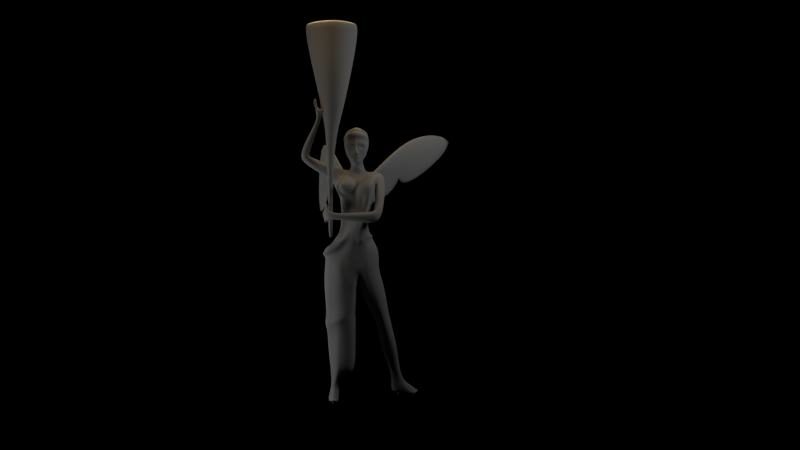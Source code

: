 # Source: torchlight_icon.blend  (saved by Blender 2.64.2; exported with 4.5.12 LTS)
import bpy
from mathutils import Matrix  # noqa: F401  (used for matrix-valued properties, if any)

bpy.ops.wm.read_factory_settings(use_empty=True)
scene = bpy.context.scene
scene.name = 'Scene'

# ---- collections
col_collection_1 = bpy.data.collections.new('Collection 1'); scene.collection.children.link(col_collection_1)

# ---- materials (node trees are filled in below, after node groups)
mat_material_004 = bpy.data.materials.new('Material.004')
mat_material_004.alpha_threshold = 0.0
mat_material_004.use_transparent_shadow = False
mat_material_004.diffuse_color = (0.512, 0.52, 0.512, 1.0)
mat_material_004.specular_color = (0.25, 0.25, 0.25)
mat_material_004.roughness = 0.5
mat_material_004.specular_intensity = 1.0
mat_material_004.line_color = (0.0, 0.0, 0.0, 1.0)

# ---- material node trees

# ---- world
world_world = bpy.data.worlds.new('World'); scene.world = world_world
world_world.color = (0.0, 0.0, 0.0)
world_world.use_sun_shadow = False
world_world.sun_shadow_jitter_overblur = 0.0
world_world.cycles.sampling_method = 'MANUAL'
world_world.cycles.sample_map_resolution = 256

# ---- cameras
cam_camera_001 = bpy.data.cameras.new('Camera.001')
cam_camera_001.clip_end = 100.0
cam_camera_001.lens = 35.0
cam_camera_001.sensor_width = 32.0
cam_camera_001.sensor_height = 18.0
cam_camera_001.dof.focus_distance = 0.0
cam_camera_001.dof.aperture_fstop = 128.0

# ---- lights
light_lamp_002 = bpy.data.lights.new('Lamp.002', 'POINT')
light_lamp_002.transmission_factor = 0.0
light_lamp_002.cutoff_distance = 30.0
light_lamp_002.energy = 100.0
light_lamp_002.shadow_buffer_clip_start = 1.001
light_lamp_002.shadow_soft_size = 1.0
light_lamp_002.shadow_maximum_resolution = 0.006
light_lamp_002.use_absolute_resolution = True
light_lamp_002.cycles.use_multiple_importance_sampling = False
light_lamp_001 = bpy.data.lights.new('Lamp.001', 'POINT')
light_lamp_001.color = (1.0, 0.6748, 0.355)
light_lamp_001.transmission_factor = 0.0
light_lamp_001.cutoff_distance = 30.0
light_lamp_001.energy = 100.0
light_lamp_001.shadow_buffer_clip_start = 1.001
light_lamp_001.shadow_soft_size = 1.0
light_lamp_001.shadow_maximum_resolution = 0.006
light_lamp_001.use_absolute_resolution = True
light_lamp_001.cycles.use_multiple_importance_sampling = False
light_lamp = bpy.data.lights.new('Lamp', 'POINT')
light_lamp.transmission_factor = 0.0
light_lamp.cutoff_distance = 30.0
light_lamp.energy = 100.0
light_lamp.shadow_buffer_clip_start = 1.001
light_lamp.shadow_soft_size = 1.0
light_lamp.shadow_maximum_resolution = 0.006
light_lamp.use_absolute_resolution = True
light_lamp.cycles.use_multiple_importance_sampling = False

# ---- meshes
me_cube_001 = bpy.data.meshes.new('Cube.001')
me_cube_001.from_pydata([(2.733, 14.23, -12.18), (2.392, 13.92, -11.64), (2.377, 12.85, -11.64), (2.838, 13.22, -12.37), (2.749, 14.41, -12.95), (2.906, 13.38, -13.23), (2.485, 14.34, -13.53), (2.577, 13.28, -13.7), (1.748, 14.0, -13.88), (2.025, 13.18, -13.96), (1.087, 14.02, -14.06), (1.178, 13.37, -13.95), (1.548, 13.39, -11.2), (1.626, 12.76, -11.34), (0.1281, 13.05, -12.46), (0.07667, 13.2, -12.83), (0.6918, 11.16, -13.57), (0.882, 11.02, -12.94), (0.539, 12.87, -11.75), (1.139, 11.01, -12.46), (1.115, 12.59, -11.54), (1.476, 11.01, -12.2), (2.218, 11.06, -11.81), (2.915, 11.11, -12.22), (2.605, 11.79, -14.3), (1.626, 11.63, -14.56), (3.105, 11.89, -14.08), (3.385, 11.84, -13.65), (3.394, 11.65, -12.81), (0.5101, 13.25, -13.37), (1.024, 11.4, -14.18), (2.862, 8.69, -14.72), (2.505, 8.494, -14.59), (2.327, 8.296, -14.19), (3.436, 8.601, -13.14), (3.734, 8.866, -13.63), (3.798, 9.035, -14.2), (3.607, 9.023, -14.48), (3.327, 8.901, -14.63), (3.018, 8.357, -13.12), (2.734, 8.296, -13.34), (2.549, 8.256, -13.52), (2.429, 8.226, -13.81), (2.381, 7.886, -14.3), (2.509, 7.776, -13.89), (2.677, 7.768, -13.58), (2.899, 7.765, -13.41), (3.236, 7.763, -13.2), (3.738, 7.933, -13.27), (3.42, 8.323, -14.74), (2.985, 8.213, -14.94), (3.753, 8.383, -14.6), (3.995, 8.348, -14.32), (4.065, 8.172, -13.84), (2.623, 8.067, -14.71), (3.099, 7.688, -14.86), (2.748, 7.624, -14.67), (2.587, 7.477, -14.26), (3.831, 7.281, -13.46), (4.1, 7.455, -13.98), (4.118, 7.63, -14.54), (3.908, 7.711, -14.78), (3.592, 7.709, -14.86), (3.382, 7.205, -13.36), (3.08, 7.268, -13.53), (2.88, 7.311, -13.66), (2.71, 7.348, -13.91), (2.892, 5.389, -15.09), (2.872, 5.284, -14.64), (2.998, 5.283, -14.36), (3.248, 5.284, -14.11), (3.726, 5.297, -13.92), (4.408, 5.385, -13.93), (3.907, 5.715, -15.53), (3.235, 5.626, -15.6), (4.263, 5.763, -15.27), (4.606, 5.79, -14.85), (4.679, 5.647, -14.41), (2.944, 5.506, -15.39), (4.246, 2.835, -15.74), (4.083, 2.767, -15.61), (3.946, 2.689, -15.43), (4.824, 2.795, -14.93), (4.964, 2.881, -15.2), (4.902, 2.923, -15.43), (4.711, 2.909, -15.57), (4.558, 2.898, -15.68), (4.488, 2.681, -14.81), (4.284, 2.656, -14.94), (4.148, 2.641, -15.03), (4.035, 2.654, -15.2), (4.07, 1.468, -15.31), (4.284, 1.464, -15.13), (4.499, 1.487, -15.04), (4.693, 1.507, -15.0), (5.1, 1.553, -14.97), (5.365, 1.591, -15.09), (4.593, 1.625, -15.77), (4.231, 1.559, -15.7), (4.807, 1.629, -15.68), (5.084, 1.649, -15.63), (5.38, 1.616, -15.37), (4.119, 1.513, -15.52), (4.165, 0.9466, -16.05), (4.004, 0.8505, -15.78), (4.011, 0.7675, -15.5), (5.052, 0.8986, -16.03), (4.66, 1.037, -16.12), (4.288, 0.7117, -15.24), (4.506, 0.7019, -15.11), (5.006, 0.6536, -15.36), (5.614, 0.5196, -15.32), (5.682, 0.3763, -15.1), (4.797, 0.5412, -15.09), (5.075, 0.7727, -15.65), (5.659, 0.594, -15.59), (5.909, 0.7053, -15.9), (4.203, 0.2996, -15.56), (4.333, 0.3761, -15.34), (4.548, 0.3674, -15.21), (4.692, 0.6719, -16.17), (4.346, 0.6107, -16.12), (4.197, 0.3823, -15.84), (4.639, 0.4177, -15.76), (4.571, 0.3248, -15.49), (6.335, 0.3489, -15.06), (6.043, 0.1995, -14.69), (6.379, 0.4487, -15.37), (6.331, 0.612, -15.85), (6.461, 0.765, -14.83), (6.06, 0.6087, -14.71), (6.401, 0.4985, -14.68), (6.709, 0.6084, -14.91), (6.581, 0.8564, -15.18), (6.67, 0.6138, -15.12), (6.333, 0.9282, -15.59), (6.598, 0.6667, -15.44), (6.553, 0.4808, -15.66), (6.654, 0.3666, -15.3), (6.346, 0.2356, -14.63), (6.687, 0.3232, -14.96), (5.954, 1.045, -15.68), (6.016, 1.229, -15.28), (5.956, 1.147, -14.93), (5.629, 0.9407, -14.86), (5.539, 0.757, -14.79), (5.685, 0.4447, -14.86), (4.999, 1.156, -14.91), (-1.555, 0.948, -11.61), (-1.429, 0.8055, -11.69), (-1.481, 1.236, -12.17), (-1.646, 1.575, -12.06), (-1.456, 0.6702, -12.46), (-1.551, 1.591, -12.43), (-1.35, 0.232, -11.26), (-1.466, 0.4827, -11.61), (-1.467, 0.601, -11.21), (-1.658, 0.3794, -11.68), (-1.744, 1.075, -11.31), (-1.704, 0.6629, -10.87), (-1.824, 1.549, -11.85), (-2.084, 1.52, -11.91), (-2.091, 1.08, -11.35), (-2.069, 0.6668, -10.85), (-2.247, 1.551, -12.25), (-2.384, 0.8524, -11.54), (-2.38, 0.7009, -11.19), (-2.43, 0.7968, -12.47), (-2.502, 0.5071, -11.68), (-2.545, 0.3649, -11.29), (-1.385, 0.2282, -10.96), (-1.792, 0.1971, -10.75), (-1.792, 0.2586, -11.09), (-1.502, 0.4524, -10.9), (-2.406, 0.2427, -11.05), (-2.268, 0.4437, -10.93), (-2.097, 0.2903, -11.13), (-2.089, 0.1841, -10.87), (-1.992, 0.4392, -10.78), (-1.808, 0.466, -10.68), (-2.138, 0.4973, -11.83), (-1.87, 0.483, -11.8), (-1.662, 0.4597, -13.15), (-1.517, 0.5482, -12.97), (-1.458, 0.5288, -12.74), (-1.705, 0.4372, -12.8), (-1.775, 0.6942, -12.23), (-2.411, 0.62, -12.85), (-1.984, 0.4648, -12.81), (-2.077, 0.7425, -12.25), (-1.927, 0.4881, -13.23), (-2.26, 0.627, -13.16), (-1.927, 0.9585, -13.34), (-2.23, 0.975, -13.27), (-1.663, 0.9298, -13.27), (-2.436, 0.9703, -12.83), (-1.43, 0.8604, -12.71), (-1.488, 0.8814, -12.94), (-1.555, 1.592, -12.84), (-1.651, 1.6, -13.09), (-1.532, 1.597, -12.62), (-2.059, 1.59, -13.05), (-2.235, 1.582, -12.74), (-2.212, 1.568, -12.52), (-1.868, 1.595, -13.1), (-1.193, 15.02, -10.83), (-0.6702, 13.89, -10.75), (-0.04539, 14.91, -10.81), (-1.964, 2.651, -13.74), (-1.638, 2.653, -14.08), (-2.064, 3.029, -12.01), (-1.789, 3.107, -11.56), (-2.254, 3.02, -12.22), (-2.271, 2.84, -12.57), (-1.426, 2.817, -11.29), (-1.487, 2.643, -12.62), (-1.702, 5.362, -11.47), (-1.248, 5.49, -11.33), (-2.21, 5.508, -13.83), (-2.709, 5.432, -12.56), (-2.417, 5.137, -12.17), (-2.239, 5.068, -11.87), (-1.755, 5.478, -14.17), (-1.521, 8.196, -14.07), (-2.517, 7.781, -13.74), (-2.112, 7.386, -11.74), (-1.582, 7.689, -11.35), (-2.557, 7.277, -11.96), (-2.672, 7.602, -12.4), (-1.107, 8.033, -11.09), (-1.763, 8.539, -10.9), (-0.8791, 8.657, -10.91), (-2.939, 8.291, -14.08), (-2.997, 8.32, -12.34), (-2.906, 8.282, -11.67), (-2.406, 8.267, -11.34), (-1.782, 8.621, -14.57), (-1.586, 8.894, -14.09), (-2.597, 8.75, -13.78), (-2.126, 9.047, -11.56), (-1.492, 9.158, -11.21), (-2.643, 9.033, -11.86), (-2.714, 8.918, -12.35), (-0.8697, 9.343, -11.03), (-1.345, 11.81, -10.84), (-0.5319, 11.68, -11.0), (-2.156, 11.83, -13.61), (-3.017, 11.75, -12.38), (-2.952, 11.82, -11.56), (-2.184, 11.88, -11.22), (-1.121, 11.92, -14.26), (-1.537, 13.97, -14.19), (-2.39, 14.04, -13.47), (-0.7912, 14.15, -14.24), (-2.227, 13.98, -11.02), (-1.184, 13.38, -10.62), (-2.971, 14.07, -11.66), (-2.967, 14.13, -12.5), (-2.591, 15.42, -13.57), (-2.861, 15.17, -12.53), (-2.621, 15.27, -11.5), (-1.9, 15.0, -14.05), (-1.588, 15.54, -11.11), (-0.6465, 14.46, -14.25), (-1.358, 14.78, -14.3), (-0.09837, 14.11, -14.17), (-0.07263, 14.34, -14.16), (-1.017, 15.69, -14.35), (-1.966, 16.28, -13.63), (-0.7336, 16.86, -14.02), (-0.1608, 15.99, -14.24), (0.07922, 15.64, -14.03), (-1.641, 0.4422, -10.49), (-1.551, 0.3812, -10.63), (-1.469, 0.1475, -10.72), (-1.654, 0.1757, -10.51), (6.853, 0.5649, -14.71), (6.863, 0.292, -14.78), (6.634, 0.2026, -14.63), (6.701, 0.4683, -14.65), (-1.989, 0.4284, -10.5), (-1.805, 0.4551, -10.4), (-2.265, 0.4328, -10.65), (-2.086, 0.1733, -10.59), (-2.403, 0.2318, -10.77), (-1.789, 0.1862, -10.47), (6.969, 0.342, -14.87), (6.991, 0.6272, -14.82), (6.936, 0.3853, -15.21), (6.88, 0.6855, -15.35), (6.834, 0.4996, -15.57), (6.952, 0.6326, -15.03), (1.488, 16.83, -11.16), (1.037, 16.88, -10.59), (0.635, 16.25, -10.91), (0.07807, 16.14, -10.7), (0.3152, 11.82, -14.26), (0.2118, 9.933, -14.15), (0.3913, 9.949, -11.25), (0.4948, 11.58, -11.18), (0.1645, 9.409, -14.65), (0.2646, 9.293, -11.44), (0.2263, 9.079, -14.14), (0.3592, 8.782, -11.31), (0.1744, 5.383, -14.23), (0.3328, 5.398, -11.55), (0.2004, 2.558, -14.14), (0.2863, 2.686, -11.51), (0.2339, 2.548, -13.02), (0.306, 10.0, -12.65), (0.4441, 11.77, -13.18), (0.2858, 9.949, -13.04), (0.2997, 9.458, -12.9), (0.2965, 8.958, -12.82), (0.2815, 5.396, -13.08), (0.3475, 12.64, -11.06), (0.4403, 14.0, -11.0), (0.4725, 14.06, -14.19), (0.4037, 14.44, -14.2), (0.3397, 15.47, -14.39), (1.062, 14.88, -14.47), (1.187, 15.76, -14.47), (1.752, 15.62, -11.21), (1.713, 16.88, -11.71), (2.556, 15.85, -11.88), (2.277, 16.35, -12.09), (2.719, 16.01, -12.62), (2.144, 17.18, -12.94), (2.237, 16.09, -13.8), (1.639, 17.23, -13.76), (2.778, 15.21, -12.78), (2.807, 15.17, -12.05), (2.362, 15.18, -13.94), (1.623, 15.02, -14.29), (1.741, 15.93, -14.19), (0.6763, 16.6, -14.05), (2.151, 14.62, -11.47), (1.118, 13.34, -11.28), (1.401, 14.28, -10.95), (0.8665, 25.71, -13.64), (1.419, 25.92, -13.25), (0.7525, 25.93, -13.99), (0.5757, 25.7, -13.78), (0.3697, 25.92, -13.99), (0.3708, 25.7, -13.83), (-0.01328, 25.93, -13.99), (0.1657, 25.7, -13.79), (5.157, -0.1783, -15.69), (4.721, -0.1141, -15.8), (4.653, -0.09726, -15.53), (5.088, -0.1568, -15.4), (-1.994, -0.1728, -12.29), (-1.693, -0.1641, -12.27), (-1.622, -0.1176, -12.84), (-1.901, -0.1226, -12.85), (-1.71, -0.08527, -11.13), (-2.015, -0.09101, -11.17), (-2.007, -0.0718, -10.91), (-1.71, -0.07414, -10.79), (6.417, -0.1016, -15.1), (6.769, -0.09696, -15.0), (6.736, -0.1048, -15.34), (6.461, -0.1197, -15.41), (-1.648, 15.96, -10.77), (-2.896, 15.58, -10.97), (-2.269, 16.49, -11.04), (-3.028, 15.45, -12.94), (-3.145, 15.22, -12.27), (-3.279, 15.44, -11.58), (-2.4, 16.22, -12.88), (-2.625, 16.41, -12.96), (-2.397, 16.19, -12.15), (-2.622, 16.16, -12.23), (-2.361, 16.34, -11.57), (-2.776, 16.26, -11.65), (0.06196, 17.19, -13.85), (0.8055, 21.58, -10.93), (0.451, 19.43, -10.99), (0.7909, 19.62, -10.86), (-1.265, 13.97, -10.58), (-0.5593, 12.82, -10.74), (0.6615, 25.1, -13.83), (0.8629, 25.09, -13.73), (1.082, 24.06, -14.17), (0.7884, 24.06, -14.3), (1.014, 25.06, -13.47), (1.308, 24.3, -13.83), (0.3745, 25.1, -13.83), (0.4916, 24.08, -14.3), (1.014, 25.02, -13.04), (1.29, 24.39, -13.2), (0.8993, 25.0, -12.88), (1.151, 24.3, -12.76), (0.6481, 24.94, -12.66), (0.795, 24.15, -12.55), (0.3733, 24.92, -12.54), (0.4898, 24.05, -12.51), (0.4643, 23.7, -12.12), (0.7743, 23.8, -12.15), (1.256, 23.93, -12.41), (1.468, 24.21, -13.15), (1.482, 24.09, -13.91), (0.7622, 23.63, -14.42), (0.4616, 23.66, -14.42), (1.164, 23.63, -14.25), (0.5672, 23.14, -11.53), (1.226, 23.55, -12.15), (2.184, 24.21, -13.03), (2.439, 24.1, -13.47), (2.06, 23.96, -12.44), (2.284, 23.21, -13.86), (3.536, 23.12, -13.02), (3.121, 22.65, -13.21), (1.373, 21.87, -14.07), (0.6364, 21.87, -14.35), (0.3368, 21.92, -14.22), (0.5647, 20.87, -14.04), (0.2634, 20.89, -14.04), (1.924, 21.88, -13.78), (1.691, 20.89, -13.47), (1.206, 20.85, -13.91), (2.194, 21.96, -13.22), (1.946, 20.95, -13.04), (2.22, 21.63, -12.57), (1.994, 21.08, -12.1), (1.575, 18.69, -11.1), (1.553, 18.63, -12.19), (1.288, 18.65, -12.58), (1.043, 18.59, -12.96), (0.5128, 18.77, -13.13), (0.2057, 18.88, -13.12), (1.487, 17.46, -13.61), (2.052, 17.36, -12.7), (2.003, 17.15, -12.19), (2.359, 21.96, -12.03), (2.152, 21.31, -11.8), (0.422, 22.43, -11.31), (0.4637, 21.72, -11.27), (0.6349, 22.36, -11.04), (0.8347, 23.09, -11.35), (0.8609, 22.46, -10.82), (1.105, 22.9, -10.99), (2.3, 23.03, -11.31), (2.17, 22.82, -11.01), (2.264, 22.48, -11.09), (2.397, 22.42, -11.59), (2.366, 21.92, -11.43), (2.273, 22.16, -11.1), (2.412, 22.66, -12.37), (1.862, 23.76, -11.98), (2.905, 22.45, -13.31), (2.349, 22.5, -12.54), (2.391, 22.25, -12.78), (2.657, 22.29, -13.17), (3.167, 19.02, -10.67), (2.79, 18.78, -10.76), (2.587, 18.93, -11.11), (2.371, 19.36, -11.18), (2.331, 19.66, -11.12), (2.359, 19.84, -10.98), (2.654, 23.07, -12.01), (2.625, 19.95, -10.49), (2.867, 23.47, -12.24), (2.911, 19.89, -10.44), (3.309, 19.3, -10.52), (3.444, 23.25, -12.65), (3.235, 19.55, -10.46), (3.208, 23.32, -12.46), (3.167, 19.75, -10.43), (2.178, 19.53, -9.839), (2.192, 19.26, -9.842), (2.21, 19.01, -9.901), (2.24, 18.73, -10.03), (2.227, 18.55, -10.43), (2.125, 19.91, -10.11), (2.131, 19.97, -10.55), (2.129, 19.82, -10.72), (2.127, 19.52, -10.9), (2.174, 18.98, -10.89), (2.203, 18.72, -10.76), (-1.739, 19.11, -10.2), (-1.735, 19.17, -10.34), (-1.743, 19.27, -10.39), (-1.759, 19.46, -10.4), (-1.742, 19.57, -10.34), (-1.738, 19.63, -10.27), (-1.781, 19.6, -10.09), (-1.76, 19.46, -9.976), (-1.733, 19.17, -10.04), (-1.758, 19.27, -9.995), (-1.765, 19.36, -9.974), (-2.579, 19.81, -10.21), (-2.564, 19.6, -10.2), (-2.533, 19.42, -10.2), (-2.466, 19.21, -10.19), (-2.333, 19.03, -10.29), (-2.517, 20.05, -10.31), (-2.341, 20.07, -10.4), (-2.183, 19.92, -10.34), (-2.039, 19.7, -10.29), (-2.111, 19.3, -10.34), (-2.185, 19.11, -10.42), (1.684, 17.33, -11.16), (1.889, 17.57, -12.08), (1.76, 17.67, -12.69), (1.493, 17.73, -13.29), (0.8092, 17.55, -13.35), (0.04481, 17.68, -13.4), (0.8438, 17.2, -13.6), (0.005185, 17.33, -13.69), (-2.989, 19.94, -10.97), (-3.004, 19.75, -10.93), (-2.94, 19.26, -10.89), (-2.853, 19.07, -10.91), (-3.015, 19.5, -10.89), (-3.059, 19.63, -11.0), (-3.018, 20.04, -11.31), (-2.99, 19.81, -11.33), (-2.754, 19.7, -11.1), (-2.799, 19.82, -11.43), (-2.749, 19.96, -11.08), (-2.814, 20.06, -11.4), (-2.98, 19.4, -10.99), (-2.872, 19.18, -10.98), (-2.783, 18.99, -10.97), (-2.645, 19.03, -11.06), (-2.268, 19.03, -10.65), (-2.492, 18.97, -10.92), (-2.609, 18.94, -10.83), (-2.426, 18.95, -10.51), (-2.692, 19.48, -11.08), (-3.04, 19.45, -11.32), (-2.829, 19.49, -11.37), (-2.927, 19.7, -11.34), (-3.102, 19.65, -11.38), (-2.677, 19.23, -11.09), (-2.774, 19.19, -11.31), (-2.792, 19.38, -11.36), (-2.993, 19.39, -11.28), (-2.962, 19.2, -11.21), (-2.735, 19.12, -11.2), (-2.915, 19.11, -11.14), (-2.914, 18.94, -11.1), (-2.73, 18.95, -11.16), (-2.685, 20.12, -11.61), (-2.81, 20.11, -11.71), (-2.659, 19.9, -11.62), (-2.789, 19.89, -11.7), (-2.681, 19.75, -11.6), (-2.841, 19.72, -11.76), (-2.848, 19.5, -11.64), (-2.621, 19.54, -11.52), (-2.849, 19.15, -11.61), (-2.643, 19.14, -11.55), (-2.656, 19.34, -11.57), (-2.855, 19.35, -11.66), (-2.963, 18.8, -11.53), (-2.789, 18.82, -11.44), (-2.763, 18.99, -11.47), (-2.934, 18.97, -11.56), (-2.442, 18.91, -11.65), (-2.539, 18.89, -11.72), (-2.55, 18.71, -11.71), (-2.449, 18.74, -11.63), (-2.476, 20.13, -11.92), (-2.474, 19.91, -11.92), (-2.346, 19.91, -11.83), (-2.354, 20.13, -11.81), (-2.388, 19.53, -11.9), (-2.283, 19.55, -11.75), (-2.328, 19.76, -11.84), (-2.403, 19.73, -11.97), (-2.313, 19.1, -11.72), (-2.335, 19.29, -11.75), (-2.488, 19.3, -11.83), (-2.474, 19.1, -11.78), (-2.94, 20.17, -10.86), (-2.666, 20.16, -10.92), (-2.471, 20.34, -10.71), (-2.666, 20.37, -10.57), (-2.524, 20.61, -11.02), (-2.754, 20.62, -10.88), (-2.64, 20.41, -11.12), (-2.879, 20.42, -11.01), (-2.817, 20.94, -11.32), (-2.948, 20.83, -11.48), (-2.701, 20.74, -11.47), (-2.609, 20.87, -11.34), (-3.347, 29.77, -11.74), (-3.457, 30.56, -11.75), (-3.482, 30.62, -11.5), (-3.247, 29.67, -11.57), (-3.256, 29.73, -10.94), (-3.472, 30.65, -11.02), (-3.48, 30.63, -10.82), (-3.314, 29.85, -10.77), (-3.546, 29.76, -11.74), (-3.694, 30.41, -11.97), (-3.539, 30.01, -12.1), (-3.718, 30.57, -11.76), (-3.3, 30.68, -12.74), (-3.37, 30.89, -12.67), (-3.162, 30.8, -12.54), (-3.116, 30.62, -12.64), (-3.461, 30.3, -12.38), (-3.197, 30.34, -12.35), (-3.286, 30.5, -12.18), (-3.548, 30.49, -12.22), (-3.423, 30.36, -11.92), (-3.307, 30.07, -12.05), (-3.743, 31.77, -11.07), (-3.754, 31.74, -11.27), (-3.912, 31.66, -11.28), (-3.884, 31.67, -11.08), (-3.795, 31.4, -11.07), (-3.965, 31.26, -11.08), (-3.984, 31.26, -11.28), (-3.799, 31.37, -11.27), (-3.767, 31.74, -11.74), (-3.921, 31.75, -11.73), (-3.879, 31.75, -11.52), (-3.7, 31.75, -11.52), (-4.01, 31.28, -11.67), (-3.786, 31.31, -11.68), (-3.949, 31.24, -11.43), (-3.711, 31.34, -11.46), (-3.9, 31.64, -11.9), (-3.755, 31.7, -11.89), (-3.72, 31.65, -12.1), (-3.878, 31.62, -12.11), (-3.907, 31.23, -12.04), (-3.75, 31.27, -12.04), (-3.775, 31.33, -11.83), (-3.918, 31.27, -11.83), (-3.921, 31.62, -10.68), (-3.8, 31.66, -10.69), (-3.788, 31.65, -10.87), (-3.906, 31.61, -10.85), (-3.835, 31.26, -10.73), (-4.009, 31.17, -10.72), (-3.825, 31.28, -10.9), (-3.995, 31.19, -10.9), (-3.836, 30.8, -10.96), (-3.666, 30.89, -10.97), (-3.85, 30.78, -10.79), (-3.676, 30.87, -10.8), (-3.712, 31.0, -11.25), (-3.711, 30.98, -11.05), (-3.881, 30.85, -11.06), (-3.897, 30.89, -11.27), (-3.737, 30.99, -11.36), (-3.942, 30.91, -11.34), (-3.804, 30.92, -11.58), (-3.988, 30.94, -11.55), (-3.852, 30.89, -11.69), (-3.849, 30.84, -11.92), (-3.677, 31.02, -11.7), (-3.659, 30.95, -11.92), (-3.646, 30.61, -10.79), (-3.701, 30.63, -10.99), (-3.768, 30.65, -11.23), (-3.459, 30.61, -11.27), (-3.807, 30.66, -11.47), (-3.647, 29.75, -10.9), (-3.516, 30.05, -10.66), (-3.554, 30.41, -10.7), (-3.725, 30.57, -10.88), (-3.511, 29.81, -10.71), (-3.306, 30.11, -10.73), (-3.408, 30.45, -10.72), (-3.787, 30.56, -11.08), (-3.83, 30.55, -11.33), (-3.773, 30.55, -11.57), (-3.686, 29.74, -11.31), (-3.672, 29.72, -11.51), (-3.682, 29.75, -11.12), (-0.6033, 17.35, -13.63), (-0.4893, 17.69, -13.37), (-1.181, 17.76, -13.29), (-1.233, 17.52, -13.4), (-0.1007, 18.97, -13.19), (-0.6541, 19.15, -13.12), (-1.615, 17.42, -12.68), (-1.362, 17.67, -12.53), (-0.874, 19.37, -12.78), (-1.16, 19.53, -12.44), (-1.358, 17.67, -12.14), (-1.596, 17.44, -12.07), (-0.9762, 18.07, -11.56), (-1.031, 19.7, -11.82), (-0.0426, 18.09, -10.94), (-0.5761, 19.64, -11.3), (-3.412, 29.29, -10.92), (-3.556, 29.26, -10.88), (-3.344, 29.31, -11.0), (-3.295, 29.32, -11.19), (-3.164, 29.6, -11.32), (-3.331, 29.28, -11.31), (-3.381, 29.25, -11.38), (-3.57, 29.25, -11.39), (-3.7, 29.2, -11.27), (-3.691, 29.21, -10.97), (-3.722, 29.21, -11.08), (-3.724, 29.21, -11.18), (-5.71, 25.89, -12.09), (-5.659, 25.88, -12.36), (-5.702, 25.89, -11.84), (-5.634, 25.87, -11.54), (-5.277, 25.89, -11.29), (-5.32, 25.89, -12.69), (-4.871, 25.87, -12.65), (-4.735, 25.87, -12.47), (-4.618, 25.89, -12.14), (-4.74, 25.89, -11.61), (-4.915, 25.89, -11.38), (-4.68, 25.48, -11.42), (-4.863, 25.21, -11.34), (-4.595, 25.61, -11.63), (-4.536, 25.71, -12.1), (-4.578, 25.61, -12.4), (-4.64, 25.5, -12.56), (-4.888, 25.18, -12.59), (-5.048, 24.92, -12.3), (-5.032, 24.94, -11.56), (-5.077, 24.89, -11.84), (-5.081, 24.89, -12.06), (-1.709, 22.98, -13.37), (-1.649, 23.05, -13.64), (-1.709, 22.99, -13.12), (-1.623, 23.07, -12.83), (-1.579, 23.6, -12.59), (-1.607, 23.56, -13.96), (-1.321, 24.19, -13.93), (-1.321, 24.39, -13.76), (-1.393, 24.57, -13.43), (-1.416, 24.38, -12.91), (-1.456, 24.12, -12.68), (-0.2855, 24.04, -12.41), (-1.019, 24.29, -12.9), (-1.132, 23.73, -12.74), (-0.3114, 23.66, -12.15), (-0.5394, 23.53, -11.56), (-1.193, 23.46, -12.14), (-1.525, 22.93, -12.29), (-1.614, 22.76, -11.56), (-1.266, 23.2, -11.37), (-1.67, 22.3, -12.01), (-1.641, 22.26, -11.41), (-1.322, 22.44, -10.99), (-1.317, 22.72, -11.1), (-1.176, 22.91, -11.03), (-0.725, 23.25, -11.17), (-0.9717, 22.93, -10.9), (-0.8316, 22.78, -10.77), (-0.4707, 22.91, -10.87), (-0.7819, 22.58, -10.72), (-0.4563, 22.47, -10.8), (-0.7913, 22.39, -10.71), (-0.6525, 21.96, -10.92), (-0.9228, 22.26, -10.81), (-0.964, 21.81, -11.08), (-1.164, 22.26, -10.86), (-1.336, 21.93, -11.22), (-1.364, 21.6, -11.78), (-0.7881, 21.49, -11.51), (-0.1627, 21.75, -11.11), (0.1198, 22.45, -11.04), (0.04222, 23.01, -11.13), (0.283, 23.16, -11.53), (0.3257, 22.44, -11.31), (0.1834, 21.74, -11.27), (-0.588, 21.3, -11.65), (-1.233, 21.3, -12.1), (-1.568, 21.91, -12.57), (-0.03792, 20.92, -14.04), (-0.6755, 20.99, -13.91), (-1.15, 21.1, -13.47), (-1.394, 21.19, -13.04), (-1.495, 22.23, -13.22), (-1.239, 22.11, -13.78), (-0.6953, 22.02, -14.07), (0.03386, 21.92, -14.35), (0.1596, 23.67, -14.42), (-0.2377, 23.73, -14.35), (-0.8611, 23.39, -14.36), (-0.4779, 24.35, -13.22), (-1.152, 24.54, -13.41), (-0.4867, 24.23, -13.91), (-1.158, 24.45, -13.87), (0.1717, 23.84, -12.15), (0.1949, 24.1, -14.3), (-0.0955, 24.14, -14.17), (-0.2825, 24.44, -13.84), (-0.1286, 24.4, -12.76), (0.2014, 24.19, -12.55), (0.1112, 24.94, -12.66), (-0.1401, 25.0, -12.89), (-0.2541, 25.01, -13.04), (-0.2761, 24.53, -13.33), (-0.2537, 25.06, -13.47), (0.1122, 25.09, -13.83), (-0.1018, 25.08, -13.74), (-0.7999, 26.55, -12.36), (-0.8923, 26.76, -12.51), (-0.9382, 26.8, -13.34), (-0.8463, 26.49, -13.3), (-0.1176, 28.71, -12.66), (-0.4736, 28.18, -12.69), (-0.1979, 28.35, -12.42), (-0.4786, 28.59, -13.16), (-0.6376, 27.99, -12.86), (0.2447, 26.7, -11.7), (0.2185, 26.39, -11.71), (0.3149, 26.38, -11.48), (0.2991, 26.7, -11.53), (0.3645, 25.92, -11.41), (0.3626, 26.38, -11.47), (0.2443, 26.97, -11.66), (0.2992, 27.06, -11.57), (0.05003, 26.88, -11.68), (-0.804, 26.94, -12.48), (-0.877, 27.49, -12.79), (-1.003, 27.44, -13.44), (-1.034, 27.12, -13.33), (-0.6698, 27.09, -12.1), (-0.6876, 27.53, -12.28), (-0.2588, 27.11, -11.67), (-0.2715, 27.61, -11.89), (0.3579, 27.62, -11.63), (-0.1368, 25.92, -12.06), (-0.229, 25.59, -12.09), (0.05869, 25.66, -11.82), (0.08298, 25.87, -11.8), (0.1873, 25.72, -11.79), (0.3671, 25.72, -11.74), (0.3666, 25.82, -11.81), (0.1986, 25.61, -11.69), (0.2104, 25.52, -11.82), (0.3678, 25.59, -11.69), (0.3685, 25.5, -11.76), (0.1326, 25.42, -11.84), (0.3692, 25.35, -11.68), (-0.7386, 26.2, -12.64), (-0.5208, 25.8, -12.38), (-0.6402, 26.25, -12.16), (-0.5738, 25.69, -12.77), (-0.6552, 26.45, -12.24), (-0.4203, 26.35, -12.01), (-0.5829, 26.57, -12.17), (0.01104, 25.07, -12.5), (0.2167, 24.99, -11.95), (-0.2431, 25.28, -12.58), (0.2193, 25.09, -11.81), (0.3721, 24.96, -11.96), (0.3711, 25.08, -11.77), (0.3725, 25.01, -12.36), (-0.6192, 26.89, -12.06), (-0.2266, 26.97, -11.82), (-0.6363, 26.74, -12.23), (-0.1475, 26.66, -12.06), (0.3404, 28.83, -12.51), (0.3535, 28.5, -12.23), (-0.7642, 26.21, -13.27), (-0.6811, 25.9, -13.25), (-0.3336, 25.44, -12.83), (-0.3338, 25.6, -13.32), (-0.1257, 25.71, -13.65), (0.3637, 28.41, -14.2), (-0.01708, 28.43, -14.1), (0.3506, 28.93, -13.38), (-0.4275, 28.48, -13.74), (0.2742, 18.02, -10.78), (-0.3417, 16.89, -10.76), (0.2266, 17.41, -10.72), (-0.2668, 16.23, -10.76), (0.3688, 17.2, -10.7), (-1.373, 16.91, -11.15), (0.3585, 27.07, -11.53), (0.3608, 26.7, -11.49), (0.0279, 26.01, -11.57), (-0.02645, 26.5, -11.81), (0.05962, 26.67, -11.71), (-0.7839, 26.92, -13.79), (-0.7827, 26.68, -13.77), (-0.4593, 25.95, -13.72), (-0.7047, 26.33, -13.75), (-0.2872, 27.03, -14.53), (-0.2778, 26.76, -14.5), (-0.08428, 25.95, -14.22), (0.4122, 25.97, -14.31), (-0.2424, 26.48, -14.47), (0.3787, 26.42, -14.61), (0.3548, 26.78, -14.65), (0.3391, 27.02, -14.64), (-0.6955, 27.24, -13.79), (-0.1458, 27.29, -14.49), (-0.665, 27.5, -13.83), (-0.5988, 27.78, -13.81), (-0.1363, 27.84, -14.25), (-0.1229, 27.45, -14.39), (0.2862, 27.8, -14.46), (0.3052, 27.45, -14.51), (-0.9619, 27.56, -13.47), (-0.7826, 27.72, -13.52), (1.143, 28.5, -13.72), (1.494, 28.11, -13.57), (1.187, 27.86, -13.84), (1.634, 27.78, -13.51), (1.317, 27.61, -13.92), (1.723, 27.45, -13.44), (1.394, 27.36, -13.86), (1.757, 27.13, -13.32), (1.5, 27.05, -13.84), (1.531, 26.82, -13.83), (1.5, 26.47, -13.81), (0.9956, 26.54, -14.49), (0.9959, 26.82, -14.52), (0.7414, 28.44, -14.09), (0.7282, 27.89, -14.29), (0.7538, 27.5, -14.43), (0.8181, 27.33, -14.48), (0.9628, 27.09, -14.55), (0.8991, 26.02, -14.25), (1.308, 26.09, -13.77), (1.577, 26.51, -13.29), (1.665, 26.81, -13.34), (1.499, 26.22, -13.26), (1.526, 26.96, -12.48), (1.616, 26.77, -12.51), (0.702, 26.02, -11.57), (0.4103, 26.38, -11.47), (0.5073, 26.4, -11.71), (0.6698, 26.88, -11.68), (0.6629, 26.67, -11.7), (0.8712, 26.67, -12.06), (0.7514, 26.5, -11.8), (1.148, 26.36, -12.0), (0.4774, 26.7, -11.69), (0.6495, 25.88, -11.8), (0.4226, 26.7, -11.53), (0.418, 27.06, -11.57), (0.8033, 28.8, -12.64), (1.179, 28.61, -13.14), (1.312, 25.7, -12.77), (0.9854, 25.29, -12.57), (1.075, 25.45, -12.83), (0.9659, 25.6, -12.09), (0.7337, 25.07, -12.5), (1.075, 25.61, -13.31), (0.6367, 25.1, -13.83), (1.491, 26.21, -12.63), (1.526, 26.56, -12.35), (0.8695, 25.93, -12.05), (0.9458, 26.97, -11.82), (0.9758, 27.11, -11.67), (0.4744, 26.97, -11.66), (0.9059, 28.36, -12.42), (1.308, 26.58, -12.17), (1.36, 26.75, -12.22), (1.34, 26.9, -12.06), (1.388, 27.1, -12.09), (0.6056, 25.42, -11.84), (0.5228, 25.09, -11.81), (0.5271, 24.99, -11.95), (1.382, 26.46, -12.23), (1.365, 26.26, -12.16), (1.265, 25.81, -12.37), (0.6765, 25.66, -11.81), (0.5265, 25.52, -11.81), (0.5367, 25.61, -11.69), (0.547, 25.72, -11.78), (0.9877, 27.62, -11.88), (1.405, 27.54, -12.28), (1.595, 27.51, -12.78), (1.183, 28.19, -12.69), (1.348, 28.0, -12.86), (-1.101, 22.72, -10.67), (1.937, 22.36, -10.63), (1.658, 22.66, -10.66), (1.496, 22.11, -10.61), (1.518, 28.34, -12.96), (1.524, 27.69, -12.81), (1.617, 28.09, -12.68), (1.252, 28.56, -12.55), (1.237, 28.03, -12.33), (1.335, 28.31, -12.34), (0.945, 28.66, -12.35), (0.9599, 28.21, -12.05), (0.9969, 28.46, -11.97), (0.3786, 28.33, -11.94), (0.3553, 28.61, -11.84), (0.3529, 28.77, -12.17), (-0.2201, 28.64, -12.36), (-0.1968, 28.2, -12.01), (-0.3513, 28.51, -11.96), (-0.525, 28.0, -12.26), (-0.6507, 28.25, -12.34), (-0.9203, 27.76, -12.73), (-0.8656, 28.03, -12.68), (-0.7461, 28.27, -12.96), (-0.4985, 28.51, -12.54), (0.2975, 27.26, -14.6), (1.225, 28.11, -11.99), (1.483, 27.86, -12.25), (0.9482, 28.29, -11.7), (0.367, 28.41, -11.59), (1.608, 27.66, -12.47), (1.408, 27.75, -11.98), (0.9837, 27.84, -11.6), (0.3492, 27.89, -11.36), (1.725, 27.55, -12.99), (-0.684, 27.77, -12.03), (-0.8638, 27.69, -12.53), (-0.2751, 27.86, -11.63), (-0.2084, 28.27, -11.66), (-0.5366, 28.08, -11.92), (-0.7752, 27.82, -12.27), (-1.001, 27.54, -12.99), (-1.033, 27.66, -13.03), (-1.367, 22.39, -12.72), (2.913, 23.71, -13.72), (2.077, 22.45, -13.55), (-2.911, 29.84, -11.66), (-2.967, 29.8, -11.36), (-3.051, 30.32, -11.33), (-3.059, 30.32, -11.67), (-2.968, 29.87, -10.94), (-3.073, 30.34, -11.01), (-2.307, 29.91, -10.28), (-2.325, 30.38, -10.23), (-2.329, 30.3, -12.35), (-2.285, 29.85, -12.22), (-1.346, 30.3, -11.96), (-1.488, 29.82, -11.86), (-1.46, 29.86, -10.34), (-1.356, 30.33, -10.34), (-0.822, 30.3, -11.23), (-0.9439, 29.78, -11.26), (-2.353, 26.93, -10.79), (-2.085, 26.94, -10.91), (-1.79, 26.95, -11.19), (-1.98, 26.91, -11.28), (-2.413, 26.87, -11.57), (-2.674, 26.91, -11.26), (-2.52, 26.94, -10.97), (-2.612, 26.82, -11.2), (-2.46, 20.03, -11.33), (-2.467, 20.03, -11.27), (-2.46, 20.02, -11.19), (-2.269, 20.02, -11.05), (-2.269, 20.03, -11.46), (-2.018, 20.03, -11.33), (-2.025, 20.03, -11.24), (-2.018, 20.02, -11.15), (-2.263, 19.38, -11.06), (-2.012, 19.39, -11.16), (-2.019, 19.4, -11.26), (-2.012, 19.4, -11.35), (-2.263, 19.39, -11.48), (-2.454, 19.39, -11.35), (-2.461, 19.4, -11.28), (-2.454, 19.39, -11.2), (-2.42, 19.54, -11.08), (-2.27, 19.79, -10.79), (-2.414, 20.01, -10.84), (-2.482, 19.76, -11.1), (-2.433, 17.23, -11.41), (-2.44, 17.23, -11.34), (-2.433, 17.22, -11.26), (-2.242, 17.22, -11.12), (-2.242, 17.23, -11.54), (-1.991, 17.23, -11.41), (-1.998, 17.24, -11.32), (-1.991, 17.23, -11.22), (-2.249, 17.23, -11.33), (-0.02465, 33.53, -11.31), (-0.7716, 33.28, -9.948), (-2.172, 33.18, -9.514), (-2.279, 34.0, -13.2), (-0.5542, 33.96, -12.51), (-3.716, 33.99, -12.28), (-3.665, 33.52, -10.68), (-3.889, 33.5, -11.49), (-3.717, 33.44, -11.45), (-3.272, 33.46, -10.98), (-2.298, 33.49, -10.14), (-2.307, 33.45, -11.36), (-3.263, 33.44, -11.91), (-2.279, 33.75, -12.55), (-0.4751, 33.42, -11.33), (-1.009, 33.42, -11.84), (-1.018, 33.45, -10.79), (-0.9236, 17.28, -11.08), (-1.437, 16.8, -10.81), (-0.6216, 17.24, -10.83), (-0.8986, 16.91, -10.71), (1.87, 17.15, -11.56), (1.613, 17.12, -11.19), (0.9447, 17.16, -10.66), (0.5934, 17.52, -10.64), (0.9694, 17.33, -13.65), (1.612, 17.49, -13.65), (1.619, 17.64, -13.3), (0.9348, 17.54, -13.37), (1.886, 17.61, -12.64), (2.015, 17.55, -11.98), (2.129, 17.31, -12.1), (2.177, 17.42, -12.65), (2.026, 21.56, -10.91), (2.222, 21.45, -11.3), (2.261, 21.18, -11.65), (2.363, 22.67, -11.8), (1.886, 21.6, -10.86), (1.129, 21.25, -10.86), (2.172, 20.9, -11.34), (1.847, 21.2, -10.82), (1.97, 21.65, -10.73), (3.031, 23.91, -13.29), (3.148, 23.68, -12.99), (3.192, 23.73, -12.78), (3.064, 23.76, -12.67), (2.964, 23.78, -12.57), (2.741, 24.07, -12.95), (2.928, 24.05, -13.13), (2.662, 24.08, -12.67), (3.226, 21.37, -13.89), (2.251, 21.27, -13.73), (3.595, 21.38, -13.1), (2.866, 19.84, -13.3), (2.437, 23.38, -11.82), (-0.8375, 23.78, -15.12), (-1.235, 23.78, -15.1), (-1.249, 23.61, -15.95), (-0.9633, 23.63, -16.0), (-1.077, 22.02, -16.42), (-1.392, 21.94, -15.81), (-1.221, 20.18, -15.88), (2.107, 20.35, -15.28), (1.752, 22.06, -16.17), (2.029, 22.03, -16.15), (1.784, 23.65, -15.69), (2.037, 23.61, -15.66), (1.555, 23.77, -15.13), (1.957, 23.75, -15.12), (4.47, 26.84, -18.0), (4.068, 26.83, -18.03), (4.852, 25.18, -18.88), (4.753, 26.03, -20.03), (-2.835, 27.74, -18.43), (-3.36, 28.85, -17.8), (-3.757, 28.87, -17.79), (-3.47, 26.93, -18.8), (-4.066, 26.04, -23.09), (-4.735, 25.9, -23.08), (-4.01, 24.02, -23.06), (-3.912, 24.55, -24.37), (6.867, 29.2, -21.91), (7.947, 28.34, -23.28), (8.102, 27.5, -22.14), (7.557, 29.21, -21.88), (12.88, 29.19, -27.07), (-5.014, 17.94, -26.31), (-3.894, 22.72, -23.03), (-3.803, 23.24, -24.34), (8.023, 26.61, -23.64), (8.176, 25.77, -22.49), (4.731, 23.95, -20.11), (4.905, 23.53, -19.88), (-3.553, 25.26, -19.33), (-2.818, 25.64, -19.3), (3.933, 21.34, -20.37), (-2.786, 23.43, -19.26), (-3.34, 20.92, -22.89), (5.45, 22.28, -20.99), (7.634, 23.88, -22.71), (1.094, 19.55, -10.84), (1.323, 21.26, -10.68), (1.465, 19.37, -10.9), (1.418, 21.7, -10.6), (1.147, 21.65, -10.72), (2.277, 23.62, -11.75), (2.51, 23.9, -12.33), (1.834, 21.63, -10.57), (1.777, 21.13, -10.54), (1.505, 19.35, -10.72), (1.134, 19.53, -10.71), (1.363, 21.24, -10.57), (1.903, 23.12, -11.08), (1.504, 23.36, -11.34), (1.232, 23.26, -11.72), (-3.971, 39.73, -12.52), (-4.433, 39.73, -11.59), (-3.986, 39.74, -10.66), (-2.015, 39.77, -9.627), (-2.354, 39.75, -13.14), (0.2203, 39.71, -11.36), (-0.3062, 39.71, -12.19), (-0.6918, 39.74, -10.29), (1.217, 39.63, -11.3), (0.09356, 39.66, -9.651), (-1.924, 39.68, -8.641), (-2.439, 39.67, -14.49), (0.3498, 39.62, -13.24), (-4.886, 39.64, -13.07), (-4.908, 39.66, -10.25), (-5.357, 39.64, -11.67), (0.8089, 19.15, -11.01)], [(1206, 378)], [(0, 1, 2, 3), (4, 0, 3, 5), (6, 4, 5, 7), (8, 6, 7, 9), (10, 8, 9, 11), (2, 1, 12, 13), (14, 15, 16, 17), (18, 14, 17, 19), (20, 18, 19, 21), (13, 20, 21, 22), (2, 13, 22, 23), (11, 9, 24, 25), (9, 7, 26, 24), (7, 5, 27, 26), (5, 3, 28, 27), (3, 2, 23, 28), (15, 29, 30, 16), (29, 11, 25, 30), (30, 25, 31, 32), (16, 30, 32, 33), (28, 23, 34, 35), (27, 28, 35, 36), (26, 27, 36, 37), (24, 26, 37, 38), (25, 24, 38, 31), (23, 22, 39, 34), (22, 21, 40, 39), (21, 19, 41, 40), (19, 17, 42, 41), (17, 16, 33, 42), (42, 33, 43, 44), (41, 42, 44, 45), (40, 41, 45, 46), (39, 40, 46, 47), (34, 39, 47, 48), (31, 38, 49, 50), (38, 37, 51, 49), (37, 36, 52, 51), (36, 35, 53, 52), (35, 34, 48, 53), (33, 32, 54, 43), (32, 31, 50, 54), (54, 50, 55, 56), (43, 54, 56, 57), (53, 48, 58, 59), (52, 53, 59, 60), (51, 52, 60, 61), (49, 51, 61, 62), (50, 49, 62, 55), (48, 47, 63, 58), (47, 46, 64, 63), (46, 45, 65, 64), (45, 44, 66, 65), (44, 43, 57, 66), (66, 57, 67, 68), (65, 66, 68, 69), (64, 65, 69, 70), (63, 64, 70, 71), (58, 63, 71, 72), (55, 62, 73, 74), (62, 61, 75, 73), (61, 60, 76, 75), (60, 59, 77, 76), (59, 58, 72, 77), (57, 56, 78, 67), (56, 55, 74, 78), (78, 74, 79, 80), (67, 78, 80, 81), (77, 72, 82, 83), (76, 77, 83, 84), (75, 76, 84, 85), (73, 75, 85, 86), (74, 73, 86, 79), (72, 71, 87, 82), (71, 70, 88, 87), (70, 69, 89, 88), (69, 68, 90, 89), (68, 67, 81, 90), (90, 81, 91, 92), (89, 90, 92, 93), (88, 89, 93, 94), (87, 88, 94, 95), (82, 87, 95, 96), (79, 86, 97, 98), (86, 85, 99, 97), (85, 84, 100, 99), (84, 83, 101, 100), (83, 82, 96, 101), (81, 80, 102, 91), (80, 79, 98, 102), (102, 98, 103, 104), (91, 102, 104, 105), (99, 100, 106), (97, 99, 106, 107), (98, 97, 107, 103), (93, 92, 108, 109), (92, 91, 105, 108), (110, 111, 112, 113), (114, 115, 111, 110), (115, 114, 106, 116), (108, 105, 117, 118), (109, 108, 118, 119), (113, 109, 119), (103, 107, 120, 121), (107, 106, 120), (105, 104, 122, 117), (104, 103, 121, 122), (120, 123, 122, 121), (123, 124, 117, 122), (106, 114, 123, 120), (124, 110, 113, 119), (117, 124, 119, 118), (112, 111, 125, 126), (111, 115, 127, 125), (115, 116, 128, 127), (129, 130, 131, 132), (133, 129, 132, 134), (135, 133, 134, 136), (127, 128, 137, 138), (128, 135, 136, 137), (130, 126, 139, 131), (126, 125, 140, 139), (116, 141, 135, 128), (100, 141, 116, 106), (135, 141, 142, 133), (100, 101, 142, 141), (133, 142, 143, 129), (96, 143, 142, 101), (95, 144, 143, 96), (130, 129, 143, 144), (130, 144, 145), (112, 126, 146), (112, 146, 113), (113, 146, 145), (126, 130, 145, 146), (94, 147, 95), (113, 145, 147), (144, 95, 147, 145), (148, 149, 150, 151), (152, 150, 149), (153, 151, 150), (154, 155, 149, 156), (152, 149, 155), (157, 152, 155), (157, 155, 154), (156, 149, 148), (156, 148, 158, 159), (151, 160, 158, 148), (160, 161, 162, 158), (163, 159, 158, 162), (164, 165, 162, 161), (166, 163, 162, 165), (164, 167, 168, 165), (168, 169, 166, 165), (154, 170, 171, 172), (156, 173, 170, 154), (169, 174, 175, 166), (176, 177, 174, 169), (166, 175, 178, 163), (163, 178, 179, 159), (159, 179, 173, 156), (180, 176, 169, 168), (181, 172, 176, 180), (157, 154, 172, 181), (182, 183, 184, 185), (185, 184, 152, 186), (167, 187, 188, 189), (188, 190, 182, 185), (187, 191, 190, 188), (192, 190, 191, 193), (194, 182, 190, 192), (195, 187, 167), (193, 191, 187, 195), (152, 184, 196), (196, 184, 183, 197), (197, 183, 182, 194), (180, 168, 167, 189), (189, 186, 181, 180), (186, 152, 157, 181), (198, 197, 194, 199), (200, 196, 197, 198), (201, 193, 195, 202), (202, 195, 167, 203), (203, 167, 164), (199, 194, 192, 204), (204, 192, 193, 201), (205, 206, 207), (208, 204, 201), (209, 199, 204, 208), (210, 161, 160, 211), (212, 164, 161, 210), (213, 203, 164, 212), (213, 202, 203), (208, 201, 202, 213), (211, 160, 151, 214), (214, 151, 153, 215), (215, 153, 200), (215, 200, 198), (215, 198, 199, 209), (216, 211, 214, 217), (218, 208, 213, 219), (219, 213, 212, 220), (220, 212, 210, 221), (221, 210, 211, 216), (222, 209, 208, 218), (223, 222, 218, 224), (225, 221, 216, 226), (227, 220, 221, 225), (228, 219, 220, 227), (224, 218, 219, 228), (226, 216, 217, 229), (230, 226, 229, 231), (232, 224, 228, 233), (233, 228, 227, 234), (234, 227, 225, 235), (235, 225, 226, 230), (236, 223, 224, 232), (237, 236, 232, 238), (239, 235, 230, 240), (241, 234, 235, 239), (242, 233, 234, 241), (238, 232, 233, 242), (240, 230, 231, 243), (244, 240, 243, 245), (246, 238, 242, 247), (247, 242, 241, 248), (248, 241, 239, 249), (249, 239, 240, 244), (250, 237, 238, 246), (251, 246, 252), (253, 250, 246, 251), (254, 249, 244, 255), (256, 248, 249, 254), (257, 247, 248, 256), (252, 246, 247, 257), (258, 252, 257, 259), (259, 257, 256, 260), (261, 252, 258), (260, 256, 254, 262), (262, 254, 205), (263, 253, 251, 264), (264, 251, 252, 261), (265, 253, 263, 266), (267, 268, 269), (270, 271, 266, 263), (267, 270, 263, 264), (267, 264, 261), (173, 179, 272, 273), (170, 173, 273, 274), (171, 170, 274, 275), (179, 171, 275, 272), (272, 275, 274, 273), (140, 132, 276, 277), (139, 140, 277, 278), (131, 139, 278, 279), (132, 131, 279, 276), (276, 279, 278, 277), (179, 178, 280, 281), (178, 175, 282, 280), (174, 177, 283, 284), (175, 174, 284, 282), (177, 171, 285, 283), (171, 179, 281, 285), (132, 140, 286, 287), (140, 138, 288, 286), (137, 136, 289, 290), (138, 137, 290, 288), (136, 134, 291, 289), (134, 132, 287, 291), (282, 284, 283, 280), (280, 283, 285, 281), (291, 287, 286, 288), (289, 291, 288, 290), (93, 109, 147, 94), (113, 147, 109), (150, 152, 196), (150, 196, 200, 153), (292, 293, 294), (207, 294, 295), (237, 250, 296, 297), (245, 243, 298, 299), (236, 237, 297, 300), (243, 231, 301, 298), (223, 236, 300, 302), (231, 229, 303, 301), (222, 223, 302, 304), (229, 217, 305, 303), (209, 222, 304, 306), (217, 214, 307, 305), (214, 215, 308, 307), (215, 209, 306, 308), (299, 298, 309, 310), (310, 309, 311), (310, 311, 297, 296), (311, 312, 300, 297), (309, 312, 311), (298, 301, 312, 309), (301, 303, 313, 312), (312, 313, 302, 300), (313, 314, 304, 302), (303, 305, 314, 313), (305, 307, 308, 314), (314, 308, 306, 304), (250, 253, 265, 296), (18, 315, 299), (18, 299, 310, 14), (15, 310, 296, 265), (15, 14, 310), (207, 206, 316), (206, 315, 316), (29, 15, 265, 317), (265, 266, 318, 317), (271, 319, 318, 266), (10, 11, 29, 317), (10, 317, 318, 320), (319, 321, 320, 318), (292, 294, 322), (323, 292, 322), (323, 322, 324), (323, 324, 325), (325, 324, 326), (325, 326, 327), (327, 326, 328), (329, 327, 328), (0, 4, 330, 331), (324, 331, 330, 326), (6, 332, 330, 4), (326, 330, 332, 328), (10, 320, 333, 8), (8, 333, 332, 6), (329, 328, 334), (329, 334, 321), (333, 334, 328, 332), (321, 334, 333), (321, 333, 320), (335, 329, 321), (335, 321, 319), (322, 336, 331, 324), (18, 337, 316, 315), (20, 337, 18), (322, 338, 336), (1, 336, 338, 12), (0, 336, 1), (0, 331, 336), (316, 337, 338), (339, 340, 341, 342), (343, 344, 342, 341), (343, 345, 346, 344), (123, 114, 347, 348), (110, 124, 349, 350), (186, 189, 351, 352), (188, 185, 353, 354), (185, 186, 352, 353), (189, 188, 354, 351), (176, 172, 355, 356), (177, 176, 356, 357), (171, 177, 357, 358), (172, 171, 358, 355), (140, 125, 359, 360), (138, 140, 360, 361), (127, 138, 361, 362), (125, 127, 362, 359), (124, 123, 348, 349), (114, 110, 350, 347), (351, 354, 353, 352), (355, 358, 357, 356), (359, 362, 361, 360), (347, 350, 349, 348), (260, 262, 363, 364), (363, 365, 364), (258, 259, 366), (259, 367, 366), (259, 260, 368, 367), (369, 268, 370), (371, 369, 370, 372), (373, 371, 372, 374), (268, 258, 366, 370), (370, 366, 367, 372), (372, 367, 368, 374), (373, 374, 365), (365, 374, 368, 364), (260, 364, 368), (267, 261, 258), (267, 258, 268), (335, 271, 375), (335, 319, 271), (376, 377, 378), (207, 316, 294), (294, 316, 338, 322), (12, 338, 337), (12, 337, 20, 13), (205, 254, 379), (255, 379, 254), (206, 379, 255), (205, 379, 206), (244, 245, 380, 255), (206, 255, 380), (206, 380, 315), (245, 299, 315, 380), (381, 382, 383, 384), (382, 385, 386, 383), (387, 381, 384, 388), (385, 389, 390, 386), (389, 391, 392, 390), (391, 393, 394, 392), (393, 395, 396, 394), (394, 396, 397, 398), (392, 394, 398, 399), (390, 392, 399, 400), (386, 390, 400, 401), (388, 384, 402, 403), (383, 386, 401, 404), (384, 383, 404, 402), (399, 398, 405, 406), (401, 400, 407, 408), (400, 399, 409, 407), (410, 411, 412), (404, 410, 413), (403, 402, 414, 415), (415, 414, 416, 417), (413, 418, 419, 420), (418, 421, 422, 419), (421, 423, 424, 422), (422, 424, 425, 426), (419, 422, 426, 427), (420, 419, 427, 428), (417, 416, 429, 430), (327, 329, 431, 432), (325, 327, 432, 433), (323, 325, 433), (424, 423, 434, 435), (436, 437, 376, 438), (405, 436, 438, 439), (406, 405, 439), (439, 438, 440, 441), (442, 443, 444, 445), (446, 445, 444, 447), (434, 448, 445, 446), (423, 448, 434), (399, 406, 449, 409), (410, 412, 450), (421, 451, 448, 423), (421, 452, 451), (421, 453, 452), (450, 412, 454, 455), (453, 450, 455, 456), (452, 453, 456, 457), (451, 452, 457, 458), (448, 451, 458, 459), (460, 448, 459, 461), (462, 460, 461, 463), (412, 411, 464, 454), (411, 465, 466, 464), (465, 467, 468, 466), (467, 462, 463, 468), (468, 463, 469, 470), (466, 468, 470, 471), (464, 466, 471, 472), (454, 464, 472, 473), (463, 461, 474, 469), (461, 459, 475, 474), (459, 458, 476, 475), (458, 457, 477, 476), (457, 456, 478, 477), (456, 455, 479, 478), (455, 454, 473, 479), (479, 473, 480, 481), (478, 479, 481, 482), (477, 478, 482, 483), (476, 477, 483, 484), (475, 476, 484, 485), (474, 475, 485, 486), (469, 474, 486, 487), (473, 472, 488, 480), (472, 471, 489, 488), (471, 470, 490, 489), (470, 469, 487, 490), (490, 487, 491, 492), (489, 490, 492, 493), (488, 489, 493, 494), (480, 488, 494, 495), (487, 486, 496, 491), (486, 485, 497, 496), (485, 484, 498, 497), (484, 483, 499, 498), (483, 482, 500, 499), (482, 481, 501, 500), (481, 480, 495, 501), (426, 425, 502, 503), (426, 503, 504, 427), (427, 504, 505, 428), (428, 505, 506, 429), (430, 429, 506, 507), (335, 508, 431, 329), (335, 375, 509, 508), (491, 496, 510, 511), (494, 493, 512, 513), (493, 492, 514, 512), (492, 491, 511, 514), (515, 510, 516, 517), (518, 515, 517, 519), (520, 518, 519, 521), (510, 520, 521, 516), (510, 515, 511), (514, 515, 522), (512, 522, 523), (524, 513, 523), (511, 515, 514), (512, 514, 522), (513, 512, 523), (525, 501, 526, 527), (524, 525, 527, 528), (501, 495, 529, 526), (526, 529, 528, 527), (524, 528, 513), (494, 529, 495), (494, 513, 528, 529), (530, 522, 531, 532), (518, 530, 532, 533), (522, 515, 534, 531), (515, 518, 533, 534), (530, 535, 536, 537), (523, 522, 538, 539), (522, 530, 537, 538), (535, 523, 539, 536), (523, 535, 540, 541), (524, 523, 541, 542), (535, 525, 543, 540), (525, 524, 542, 543), (516, 521, 544, 545), (521, 519, 546, 544), (519, 517, 547, 546), (517, 516, 545, 547), (534, 533, 548, 549), (531, 534, 549, 550), (533, 532, 551, 548), (532, 531, 550, 551), (536, 539, 552, 553), (538, 537, 554, 555), (539, 538, 555, 552), (537, 536, 553, 554), (543, 542, 556, 557), (540, 543, 557, 558), (542, 541, 559, 556), (541, 540, 558, 559), (559, 558, 560, 561), (556, 559, 561, 562), (558, 557, 563, 560), (557, 556, 562, 563), (562, 561, 560, 563), (547, 545, 564, 565), (546, 547, 565, 566), (544, 546, 566, 567), (545, 544, 567, 564), (565, 564, 567, 566), (551, 550, 568, 569), (548, 551, 569, 570), (550, 549, 571, 568), (549, 548, 570, 571), (570, 569, 568, 571), (554, 553, 572, 573), (552, 555, 574, 575), (555, 554, 573, 574), (553, 552, 575, 572), (572, 575, 574, 573), (520, 510, 576, 577), (497, 520, 577, 578), (496, 497, 578, 579), (579, 578, 580, 581), (578, 577, 582, 580), (577, 576, 583, 582), (576, 579, 581, 583), (583, 581, 584, 585), (582, 583, 585, 586), (580, 582, 586, 587), (581, 580, 587, 584), (584, 587, 586, 585), (496, 576, 510), (496, 579, 576), (500, 501, 525, 535), (497, 498, 518, 520), (499, 500, 535, 530), (588, 589, 590, 591), (592, 593, 594, 595), (596, 597, 598), (596, 599, 597), (600, 601, 602, 603), (604, 600, 603, 605), (605, 603, 602, 606), (606, 602, 601, 607), (607, 601, 600, 604), (597, 607, 604, 598), (608, 606, 607, 597), (609, 605, 606, 608), (598, 604, 605, 609), (596, 598, 609, 588), (588, 609, 608, 589), (589, 608, 597, 599), (610, 611, 612, 613), (614, 610, 613, 615), (616, 612, 611, 617), (615, 613, 612, 616), (617, 611, 610, 614), (618, 619, 620, 621), (622, 619, 618, 623), (624, 620, 619, 622), (623, 618, 621, 625), (625, 621, 620, 624), (626, 627, 628, 629), (630, 629, 628, 631), (631, 628, 627, 632), (632, 627, 626, 633), (633, 626, 629, 630), (634, 635, 636, 637), (638, 635, 634, 639), (640, 636, 635, 638), (639, 634, 637, 641), (641, 637, 636, 640), (642, 641, 640, 643), (644, 639, 641, 642), (643, 640, 638, 645), (645, 638, 639, 644), (646, 617, 614, 647), (648, 615, 616, 649), (649, 616, 617, 646), (647, 614, 615, 648), (650, 625, 624, 651), (652, 623, 625, 650), (651, 624, 622, 653), (653, 622, 623, 652), (654, 633, 630, 655), (656, 632, 633, 654), (657, 631, 632, 656), (655, 630, 631, 657), (594, 645, 644, 658), (593, 643, 645, 594), (658, 644, 642, 659), (659, 642, 643, 593), (593, 647, 648, 659), (660, 649, 646, 661), (659, 648, 649, 660), (661, 646, 647, 593), (662, 653, 652, 590), (660, 651, 653, 662), (590, 652, 650, 661), (661, 650, 651, 660), (663, 664, 665, 666), (663, 667, 664), (658, 666, 665), (668, 669, 665, 664), (595, 668, 664, 667), (658, 665, 669, 594), (594, 669, 668, 595), (666, 659, 670), (670, 660, 671), (672, 671, 662), (658, 659, 666), (670, 659, 660), (671, 660, 662), (599, 672, 662), (599, 655, 657, 589), (589, 657, 656, 590), (590, 656, 654, 662), (662, 654, 655, 599), (673, 671, 672, 674), (675, 670, 671, 673), (663, 666, 670, 675), (674, 672, 599, 596), (269, 676, 509, 375), (677, 507, 509, 676), (678, 677, 676, 679), (269, 268, 679, 676), (430, 507, 677, 680), (681, 680, 677, 678), (679, 682, 683, 678), (684, 681, 678, 683), (685, 684, 683, 686), (682, 687, 686, 683), (685, 686, 688, 689), (689, 688, 690, 691), (373, 688, 686, 687), (692, 595, 667, 693), (694, 592, 595, 692), (695, 696, 592, 694), (697, 591, 696, 695), (698, 588, 591, 697), (699, 596, 588, 698), (700, 674, 596, 699), (693, 667, 663, 701), (701, 663, 675, 702), (702, 675, 673, 703), (703, 673, 674, 700), (704, 703, 700, 705), (706, 702, 703, 704), (707, 701, 702, 706), (708, 693, 701, 707), (705, 700, 699, 709), (709, 699, 698, 710), (710, 698, 697, 711), (711, 697, 695, 712), (712, 695, 694, 713), (713, 694, 692, 714), (714, 692, 693, 708), (715, 714, 708, 716), (717, 713, 714, 715), (718, 712, 713, 717), (719, 711, 712, 718), (720, 710, 711, 719), (721, 709, 710, 720), (722, 705, 709, 721), (716, 708, 707, 723), (723, 707, 706, 724), (724, 706, 704, 725), (725, 704, 705, 722), (726, 725, 722, 727), (728, 724, 725, 726), (729, 723, 724, 728), (730, 716, 723, 729), (727, 722, 721, 731), (731, 721, 720, 732), (732, 720, 719, 733), (733, 719, 718, 734), (734, 718, 717, 735), (735, 717, 715, 736), (736, 715, 716, 730), (737, 738, 739, 740), (740, 739, 741), (739, 742, 741), (742, 743, 744, 745), (746, 747, 744, 743), (747, 748, 749, 744), (745, 744, 749, 750), (751, 752, 753, 754), (745, 750, 752, 751), (754, 753, 755, 756), (756, 755, 757, 758), (758, 757, 759, 760), (760, 759, 761, 762), (762, 761, 748, 747), (763, 762, 747, 746), (764, 760, 762, 763), (765, 758, 760, 764), (766, 756, 758, 765), (767, 754, 756, 766), (742, 745, 751, 741), (741, 751, 754, 767), (740, 741, 767, 768), (768, 767, 766, 769), (769, 766, 765, 770), (770, 765, 764, 771), (771, 764, 763, 772), (772, 763, 746, 773), (373, 687, 371), (371, 687, 682, 369), (369, 682, 679, 268), (417, 430, 680, 774), (771, 691, 377, 770), (772, 689, 691, 771), (775, 681, 684, 776), (776, 684, 685, 777), (777, 685, 689, 772), (778, 777, 772, 773), (779, 776, 777, 778), (780, 775, 776, 779), (415, 417, 774, 781), (403, 415, 781, 782), (783, 780, 784), (785, 786, 738, 737), (787, 788, 786, 785), (783, 784, 788, 787), (737, 740, 768, 789), (790, 782, 783, 791), (791, 783, 787, 792), (388, 403, 782, 790), (793, 737, 789, 794), (794, 789, 397, 396), (795, 794, 396, 395), (796, 793, 794, 795), (797, 798, 793, 796), (799, 792, 798, 797), (387, 388, 790, 800), (801, 791, 792, 799), (800, 790, 791, 801), (802, 803, 804, 805), (806, 807, 808), (809, 810, 807, 806), (811, 812, 813, 814), (813, 815, 816), (817, 811, 814, 818), (819, 811, 817), (820, 821, 822, 823), (824, 825, 821, 820), (826, 827, 825, 824), (818, 828, 827, 826), (829, 830, 831), (832, 829, 831, 833), (832, 833, 834, 835), (836, 833, 831), (836, 831, 837), (838, 834, 833, 836), (838, 836, 837, 839), (840, 841, 839, 837), (830, 840, 837, 831), (842, 843, 844), (845, 843, 842), (845, 830, 843), (829, 844, 843, 830), (842, 844, 846, 802), (829, 847, 846, 844), (802, 846, 848), (847, 848, 846), (849, 850, 851), (851, 850, 852, 830), (830, 852, 840), (853, 854, 852, 850), (855, 853, 850, 849), (840, 852, 854, 841), (820, 856, 824), (857, 826, 824, 856), (803, 858, 856, 820), (859, 857, 856, 858), (803, 848, 858), (859, 858, 848), (817, 818, 826), (832, 835, 815), (859, 819, 857), (802, 848, 803), (847, 859, 848), (860, 806, 808, 861), (819, 817, 826, 857), (832, 812, 847, 829), (842, 802, 805, 862), (845, 842, 862, 863), (864, 845, 863, 865), (865, 863, 866), (800, 801, 866, 346), (346, 344, 387, 800), (865, 866, 801, 799), (864, 865, 799, 797), (797, 796, 851, 864), (849, 851, 796, 795), (795, 395, 855, 849), (375, 271, 270), (830, 845, 851), (845, 864, 851), (867, 868, 869), (868, 870, 869), (870, 809, 869), (809, 806, 869), (806, 860, 869), (871, 872, 873), (205, 207, 295, 874), (874, 295, 873, 872), (293, 875, 294), (294, 875, 873, 295), (688, 373, 876), (262, 874, 872), (205, 874, 262), (877, 828, 818), (877, 818, 814, 878), (813, 816, 878, 814), (815, 879, 832), (812, 832, 879), (812, 880, 847), (811, 881, 880, 812), (819, 881, 811), (859, 847, 880), (859, 880, 881), (819, 859, 881), (812, 879, 813), (815, 813, 879), (823, 804, 803, 820), (804, 823, 882, 883), (863, 862, 884, 866), (862, 805, 885, 884), (805, 804, 883, 885), (882, 886, 887, 883), (346, 888, 889, 344), (866, 884, 888, 346), (884, 885, 890, 888), (888, 890, 891, 889), (890, 887, 892, 891), (887, 886, 893, 892), (882, 894, 895, 886), (896, 897, 898, 899), (894, 896, 899, 895), (868, 898, 897, 870), (899, 898, 900, 901), (868, 867, 900, 898), (883, 887, 890, 885), (823, 822, 894, 882), (822, 902, 896, 894), (902, 903, 897, 896), (870, 897, 903), (904, 905, 906), (907, 908, 906, 905), (909, 910, 908, 907), (911, 912, 910, 909), (913, 914, 915, 916), (917, 918, 900, 867), (919, 901, 900, 918), (917, 904, 906, 918), (910, 920, 919, 908), (908, 919, 918, 906), (912, 921, 920, 910), (916, 892, 893, 921), (915, 891, 892, 916), (922, 889, 891, 915), (923, 922, 915, 914), (339, 342, 922, 923), (342, 344, 889, 922), (912, 913, 916, 921), (924, 914, 913, 925), (926, 923, 914, 924), (340, 339, 923, 926), (925, 913, 912, 911), (911, 927, 928, 925), (815, 929, 930), (931, 930, 929), (932, 933, 934), (934, 933, 935), (934, 935, 936), (932, 937, 933), (937, 931, 935, 933), (931, 936, 935), (931, 929, 938), (815, 938, 929), (930, 939, 878, 816), (877, 878, 939, 940), (877, 940, 828), (941, 869, 860), (942, 869, 941), (904, 869, 942), (917, 869, 904), (867, 869, 917), (943, 944, 945), (946, 944, 943), (393, 947, 855, 395), (947, 393, 391, 944), (389, 945, 944, 391), (945, 389, 385, 948), (948, 385, 382, 339), (342, 949, 387, 344), (949, 342, 339, 382), (948, 339, 340), (945, 948, 340, 943), (943, 340, 926, 950), (950, 926, 924, 951), (938, 952, 936, 931), (932, 953, 954, 955), (860, 861, 956, 941), (936, 957, 934), (951, 928, 957), (934, 953, 932), (938, 815, 835), (955, 954, 940), (934, 957, 958), (928, 958, 957), (934, 958, 959, 953), (928, 927, 959, 958), (953, 959, 960, 954), (927, 960, 959), (961, 841, 854, 962), (855, 947, 963, 853), (853, 963, 962, 854), (946, 961, 962), (944, 946, 962, 963), (947, 944, 963), (936, 964, 957), (951, 957, 964), (952, 965, 964, 936), (950, 951, 964, 965), (952, 946, 966, 965), (943, 966, 946), (943, 950, 966), (950, 965, 966), (946, 967, 968, 961), (961, 968, 839, 841), (838, 839, 968, 969), (838, 969, 970, 834), (969, 968, 967), (969, 967, 970), (938, 835, 834, 970), (938, 970, 967, 952), (952, 967, 946), (940, 954, 971, 828), (954, 960, 972, 971), (960, 927, 973, 972), (927, 911, 909, 973), (932, 955, 937), (955, 940, 939, 937), (930, 816, 815), (937, 939, 930, 931), (942, 941, 974, 975), (941, 956, 974), (951, 924, 925, 928), (787, 785, 798, 792), (785, 737, 793, 798), (437, 770, 377), (436, 769, 770, 437), (405, 768, 769, 436), (397, 789, 768), (397, 405, 398), (397, 768, 405), (748, 761, 976), (761, 759, 976), (759, 757, 976), (757, 755, 976), (755, 753, 976), (752, 750, 976), (753, 752, 976), (750, 749, 976), (749, 748, 976), (447, 444, 977), (444, 443, 977), (443, 978, 977), (978, 979, 977), (375, 267, 269), (375, 270, 267), (942, 975, 905), (904, 942, 905), (903, 809, 870), (903, 810, 809), (905, 975, 980), (981, 907, 982), (975, 974, 983, 980), (984, 981, 982, 985), (974, 956, 986, 983), (987, 984, 985, 988), (989, 987, 988, 990), (956, 861, 991, 986), (861, 808, 992, 991), (993, 989, 990, 994), (995, 993, 994, 996), (997, 995, 996, 998), (807, 810, 999, 1000), (808, 807, 1000, 992), (810, 903, 999), (982, 907, 905, 980), (985, 982, 980, 983), (986, 988, 985, 983), (986, 991, 990, 988), (992, 994, 990, 991), (992, 1000, 996, 994), (996, 1000, 999, 998), (998, 999, 903, 902), (901, 919, 920, 1001), (901, 1001, 895, 899), (893, 1001, 920, 921), (893, 886, 895, 1001), (981, 984, 1002, 1003), (984, 987, 1004, 1002), (987, 989, 1005, 1004), (972, 973, 1006, 1007), (971, 972, 1007, 1008), (828, 971, 1008, 1009), (909, 907, 981, 1010), (821, 825, 1011, 1012), (827, 828, 1009, 1013), (825, 827, 1013, 1011), (989, 993, 1014, 1005), (993, 995, 1015, 1014), (995, 997, 1016, 1015), (902, 822, 1017, 1018), (1016, 1012, 1011, 1015), (1007, 1006, 1003, 1002), (1008, 1007, 1002, 1004), (1009, 1008, 1004, 1005), (1009, 1005, 1014, 1013), (1013, 1014, 1015, 1011), (1012, 1016, 1018, 1017), (997, 1018, 1016), (997, 998, 1018), (902, 1018, 998), (735, 738, 786, 734), (736, 739, 738, 735), (734, 786, 788, 733), (733, 788, 732), (732, 788, 784, 731), (780, 727, 731, 784), (780, 779, 727), (779, 778, 726, 727), (773, 1019, 778), (746, 1019, 773), (778, 1019, 728, 726), (729, 728, 1019), (743, 729, 1019), (743, 1019, 746), (736, 730, 739), (742, 739, 730), (730, 729, 743, 742), (404, 1020, 410), (401, 408, 1020), (401, 1020, 404), (421, 418, 1021), (453, 1021, 450), (421, 1021, 453), (410, 450, 1021), (418, 413, 1021), (410, 1021, 413), (696, 591, 1022, 1023), (590, 661, 1024, 1025), (591, 590, 1025, 1022), (592, 696, 1023, 1026), (593, 592, 1026, 1027), (661, 593, 1027, 1024), (1027, 1026, 1028, 1029), (1022, 1025, 1030, 1031), (1031, 1030, 1032, 1033), (1029, 1028, 1034, 1035), (1033, 1032, 1036, 1037), (1037, 1036, 1035, 1034), (1034, 1028, 1038, 1039), (1037, 1034, 1039, 1040), (1033, 1037, 1040, 1041), (1031, 1033, 1041, 1042), (1022, 1031, 1042, 1043), (1028, 1026, 1044, 1038), (1026, 1023, 1045, 1044), (1023, 1022, 1043, 1045), (1045, 1043, 1046, 1047), (1044, 1045, 1047, 1048), (1038, 1044, 1048, 1049), (1043, 1042, 1050, 1046), (1042, 1041, 1051, 1050), (1041, 1040, 1052, 1051), (1040, 1039, 1053, 1052), (1039, 1038, 1049, 1053), (1053, 1049, 1054, 1055), (1052, 1053, 1055, 1056), (1051, 1052, 1056, 1057), (1050, 1051, 1057, 1058), (1046, 1050, 1058, 1059), (1048, 1047, 1060, 1061), (1047, 1046, 1059, 1060), (499, 530, 1062, 1063), (518, 498, 1064, 1065), (530, 518, 1065, 1062), (498, 499, 1063, 1064), (1048, 1065, 1064, 1049), (1049, 1064, 1063, 1054), (1048, 1061, 1062, 1065), (1054, 1063, 1062, 1061), (1060, 1059, 1066, 1067), (1061, 1060, 1067, 1068), (1054, 1061, 1068, 1069), (1059, 1058, 1070, 1066), (1058, 1057, 1071, 1070), (1057, 1056, 1072, 1071), (1056, 1055, 1073, 1072), (1055, 1054, 1069, 1073), (1068, 1067, 1074, 1069), (1067, 1066, 1070, 1074), (1074, 1070, 1071, 1072), (1069, 1074, 1072, 1073), (1035, 1036, 1075, 1076), (1029, 1035, 1076, 1077), (1032, 1030, 1078, 1079), (1036, 1032, 1079, 1075), (1030, 1025, 1080, 1078), (1027, 1029, 1077, 1081), (1024, 1027, 1081, 1082), (1025, 1024, 1082, 1080), (1083, 1084, 1085, 1086), (1087, 1083, 1086, 1088), (1088, 1086, 1089, 1090), (1086, 1085, 1091, 1089), (437, 377, 376), (377, 691, 690), (688, 876, 1092), (688, 1092, 690), (1092, 876, 1093, 1094), (262, 872, 1095, 363), (876, 373, 365, 1093), (1095, 1094, 1093), (365, 363, 1093), (363, 1095, 1093), (690, 1092, 1094), (872, 1094, 1095), (690, 1094, 872), (377, 690, 871, 378), (690, 872, 871), (376, 440, 438), (292, 323, 1096, 1097), (293, 292, 1097, 1098), (873, 875, 1099), (875, 293, 1098, 1099), (431, 508, 1100, 1101), (506, 505, 1102, 1103), (505, 504, 1104, 1102), (504, 503, 1105, 1104), (503, 502, 1105), (323, 433, 1106, 1096), (433, 432, 1107, 1106), (432, 431, 1101, 1107), (1096, 502, 1097), (871, 873, 1099), (1102, 1101, 1100, 1103), (1101, 1102, 1104, 1107), (1107, 1104, 1105, 1106), (1096, 1106, 1105, 502), (506, 1103, 507), (508, 509, 1100), (507, 1103, 1100, 509), (446, 447, 1108, 1109), (434, 446, 1109, 1110), (434, 1110, 435), (460, 442, 1111), (442, 445, 1111), (460, 1111, 448), (445, 448, 1111), (435, 1110, 1112), (376, 378, 1113), (1110, 1109, 1114), (1109, 1108, 1115, 1114), (1108, 1116, 1115), (411, 1020, 1117, 1118), (465, 411, 1118, 1119), (467, 465, 1119, 1120), (462, 467, 1120, 1121), (408, 407, 1122, 1123), (1123, 1119, 1118, 1117), (1123, 1122, 1120, 1119), (1122, 1124, 1121, 1120), (410, 1020, 1125, 1126), (1020, 411, 1127, 1125), (411, 410, 1126, 1127), (1127, 1126, 1128), (1125, 1127, 1128), (1126, 1125, 1128), (442, 460, 1129), (460, 462, 1129), (783, 782, 1130, 1131), (780, 783, 1131, 1132), (782, 781, 1133, 1130), (781, 774, 1134, 1133), (775, 780, 1132, 1135), (681, 775, 1135, 1136), (774, 680, 1136, 1134), (680, 681, 1136), (428, 429, 1137), (429, 416, 1138, 1137), (420, 428, 1137, 1139), (416, 414, 1140, 1138), (413, 420, 1139, 1141), (414, 402, 1142, 1140), (404, 413, 1141, 1143), (402, 404, 1143, 1142), (1133, 1134, 1135, 1132), (1134, 1136, 1135), (1138, 1139, 1137), (1140, 1141, 1139, 1138), (1142, 1143, 1144, 1145), (1143, 1141, 1146, 1144), (1140, 1142, 1145, 1147), (1130, 1133, 1148, 1149), (1132, 1131, 1150, 1151), (1131, 1130, 1149, 1150), (1150, 1149, 1152, 1153), (1151, 1150, 1153, 1154), (1149, 1148, 1155, 1152), (1147, 1145, 1156, 1157), (1144, 1146, 1158, 1159), (1145, 1144, 1159, 1156), (1156, 1159, 1160), (1159, 1158, 1160), (1157, 1156, 1160), (1152, 1155, 1161), (1154, 1153, 1161), (1153, 1152, 1161), (1154, 1162, 1163, 1155), (1161, 1162, 1154), (1155, 1163, 1161), (1157, 1164, 1165, 1158), (1160, 1164, 1157), (1158, 1165, 1160), (1147, 1166, 1167, 1146), (1157, 1164, 1166, 1147), (1146, 1167, 1165, 1158), (1151, 1168, 1169, 1148), (1154, 1162, 1168, 1151), (1148, 1169, 1163, 1155), (1151, 1168, 1135, 1132), (1133, 1134, 1169, 1148), (1147, 1166, 1138, 1140), (1141, 1139, 1167, 1146), (1167, 1139, 1137, 1170), (1166, 1167, 1170), (1138, 1166, 1170, 1137), (1169, 1134, 1136, 1171), (1168, 1169, 1171), (1135, 1168, 1171, 1136), (1163, 1169, 1171, 1172), (1162, 1163, 1172), (1168, 1162, 1172, 1171), (1165, 1167, 1173, 1174), (1164, 1165, 1174), (1166, 1164, 1174, 1173), (1167, 1166, 1173), (1160, 1165, 1174), (1164, 1160, 1174), (1161, 1163, 1172), (1162, 1161, 1172), (378, 1175, 1176, 1113), (871, 1099, 1175, 378), (502, 1098, 1097), (425, 1114, 1115, 1177), (424, 435, 425), (425, 435, 1114), (425, 1177, 1098, 502), (1178, 1179, 1113, 1176), (376, 1113, 1179), (376, 1179, 440), (440, 1179, 1178, 979), (442, 1129, 1180), (981, 1003, 1006), (981, 1006, 1010), (973, 1010, 1006), (973, 909, 1010), (822, 821, 1017), (821, 1012, 1017), (449, 1180, 1181, 409), (462, 1181, 1180, 1129), (462, 1121, 1124, 1181), (407, 1124, 1122), (409, 1181, 1124, 407), (1115, 1116, 1182, 1183), (1177, 1115, 1183, 1184), (1098, 1177, 1184), (1175, 1099, 1185), (1176, 1175, 1185, 1186), (1178, 1176, 1186), (1116, 977, 1182), (1098, 1184, 1185, 1099), (1186, 1185, 1184, 1183), (1182, 1178, 1186, 1183), (977, 979, 1178, 1182), (447, 977, 1116), (447, 1116, 1108), (978, 443, 1187), (442, 1187, 443), (442, 1180, 1187), (449, 1188, 1187, 1180), (406, 439, 1189), (406, 1189, 1188, 449), (439, 441, 1188, 1189), (441, 440, 978), (440, 979, 978), (441, 978, 1187), (441, 1187, 1188), (408, 1123, 1117), (408, 1117, 1020), (1083, 1087, 1190, 1191), (1084, 1083, 1191, 1192), (1085, 1084, 1192, 1193), (1087, 1088, 1194, 1190), (1090, 1089, 1195, 1196), (1088, 1090, 1196, 1194), (1091, 1085, 1193, 1197), (1089, 1091, 1197, 1195), (1076, 1075, 1198, 1199), (1077, 1076, 1199, 1200), (1079, 1078, 1201, 1202), (1075, 1079, 1202, 1198), (1078, 1080, 1203, 1201), (1081, 1077, 1200, 1204), (1082, 1081, 1204, 1205), (1080, 1082, 1205, 1203), (1203, 1205, 1191, 1190), (1205, 1204, 1192, 1191), (1204, 1200, 1193, 1192), (1201, 1203, 1190, 1194), (1198, 1202, 1196, 1195), (1202, 1201, 1194, 1196), (1200, 1199, 1197, 1193), (1199, 1198, 1195, 1197)])
me_cube_001.polygons.foreach_set('use_smooth', [True] * 1376)
_k = set([(340, 341), (341, 343), (343, 345), (345, 346), (381, 382), (381, 387), (382, 949), (387, 949), (435, 1112), (435, 1114), (1110, 1112), (1110, 1114), (1132, 1133), (1140, 1141), (1146, 1147), (1148, 1151), (1154, 1155), (1157, 1158)])
me_cube_001.attributes.new('sharp_edge', 'BOOLEAN', 'EDGE').data.foreach_set('value', [ (min(e.vertices), max(e.vertices)) in _k for e in me_cube_001.edges])
me_cube_001.materials.append(mat_material_004)
me_cube_001.use_remesh_preserve_volume = False
me_cube_001.use_remesh_preserve_attributes = False
me_cube_001.use_mirror_vertex_groups = False
me_cube_001.update()

# ---- objects
ob_lamp_002 = bpy.data.objects.new('Lamp.002', light_lamp_002)
ob_camera = bpy.data.objects.new('Camera', cam_camera_001)
ob_lamp_001 = bpy.data.objects.new('Lamp.001', light_lamp_001)
ob_cube_001 = bpy.data.objects.new('Cube.001', me_cube_001)
ob_lamp = bpy.data.objects.new('Lamp', light_lamp)

# ---- transforms, parenting, visibility, modifiers, constraints
ob_lamp_002.location = (-3.938, 1.005, 1.843)
ob_lamp_002.rotation_euler = (0.6503, 0.05522, 1.866)
ob_lamp_002.lock_rotations_4d = False
ob_lamp_002.empty_display_type = 'ARROWS'
ob_lamp_002.color = (0.0, 0.0, 0.0, 0.0)
ob_lamp_002.lineart.crease_threshold = 0.0
ob_camera.location = (0.801, -12.81, 3.01)
ob_camera.rotation_euler = (1.568, 2.22e-16, 2.214e-16)
ob_camera.lineart.crease_threshold = 0.0
ob_lamp_001.location = (-0.3946, 1.845, 6.555)
ob_lamp_001.rotation_euler = (0.6503, 0.05522, 1.866)
ob_lamp_001.lock_rotations_4d = False
ob_lamp_001.empty_display_type = 'ARROWS'
ob_lamp_001.color = (0.0, 0.0, 0.0, 0.0)
ob_lamp_001.lineart.crease_threshold = 0.0
ob_cube_001.location = (0.0, 0.0, 0.0)
ob_cube_001.rotation_euler = (1.571, -0.0, 0.0)
ob_cube_001.scale = (0.1603, 0.1603, 0.1603)
ob_cube_001.lineart.crease_threshold = 0.0
_m = ob_cube_001.modifiers.new('Subsurf', 'SUBSURF')
_m.uv_smooth = 'PRESERVE_CORNERS'
_m.quality = 2
_m.levels = 2
_m.show_only_control_edges = False
ob_lamp.location = (4.076, 1.005, 5.904)
ob_lamp.rotation_euler = (0.6503, 0.05522, 1.866)
ob_lamp.lock_rotations_4d = False
ob_lamp.empty_display_type = 'ARROWS'
ob_lamp.color = (0.0, 0.0, 0.0, 0.0)
ob_lamp.lineart.crease_threshold = 0.0

# ---- collection membership
col_collection_1.objects.link(ob_lamp_002)
col_collection_1.objects.link(ob_camera)
col_collection_1.objects.link(ob_lamp_001)
col_collection_1.objects.link(ob_cube_001)
col_collection_1.objects.link(ob_lamp)

# ---- scene / render settings (as saved in the file)
scene.camera = ob_camera
scene.frame_start = 1; scene.frame_end = 250; scene.frame_set(1)
scene.render.engine = 'BLENDER_EEVEE_NEXT'
scene.render.image_settings.compression = 0
scene.render.resolution_percentage = 50
scene.render.dither_intensity = 0.0
scene.render.bake_margin = 2
scene.render.bake_bias = 0.0
scene.cycles.use_denoising = False
scene.cycles.samples = 10
scene.cycles.sampling_pattern = 'TABULATED_SOBOL'
scene.cycles.light_sampling_threshold = 0.0
scene.cycles.use_adaptive_sampling = False
scene.cycles.use_light_tree = False
scene.cycles.blur_glossy = 0.0
scene.cycles.volume_bounces = 1
scene.cycles.pixel_filter_type = 'GAUSSIAN'
scene.cycles.sample_clamp_indirect = 0.0
scene.view_settings.view_transform = 'Standard'
bpy.context.view_layer.update()
